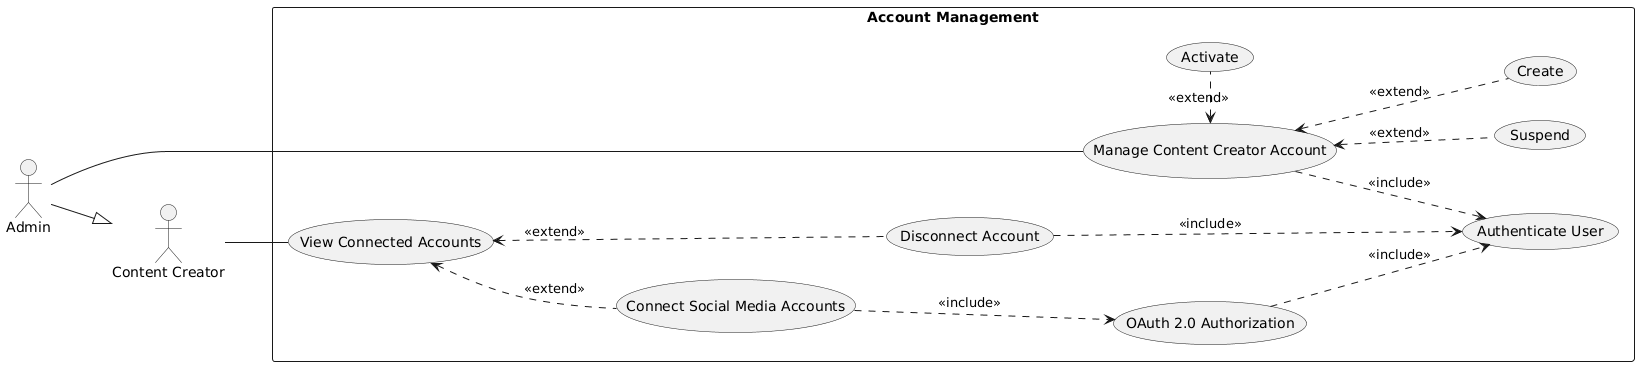

The diagram above was rendered by PlantUML. Its source (embedded in the PNG):
@startuml
left to right direction
skinparam packageStyle rectangle

actor "Content Creator" as CC
actor "Admin" as ADM

' Admin inherits Content Creator
ADM --|> CC

rectangle "Account Management" {

  usecase "Connect Social Media Accounts" as UC_CONNECT
  usecase "View Connected Accounts" as UC_VIEW
  usecase "Disconnect Account" as UC_DISCONNECT
  usecase "OAuth 2.0 Authorization" as UC_OAUTH
  usecase "Authenticate User" as UC_AUTH
  usecase "Manage Content Creator Account" as UC_MANAGE
  usecase "Activate" as UC_ACTIVATE
  usecase "Suspend" as UC_SUSPEND
  usecase "Create" as UC_CREATE



}

' Content Creator interactions
CC -- UC_VIEW

' Admin interaction
ADM -- UC_MANAGE

' Includes
UC_CONNECT ..> UC_OAUTH : <<include>>

UC_OAUTH ..> UC_AUTH : <<include>>
UC_DISCONNECT ..> UC_AUTH : <<include>>
UC_MANAGE ..> UC_AUTH : <<include>>

' Extension
UC_VIEW <.. UC_DISCONNECT : <<extend>>
UC_VIEW <.. UC_CONNECT : <<extend>>

UC_MANAGE <.. UC_CREATE : <<extend>>
UC_MANAGE <.. UC_SUSPEND : <<extend>>
UC_MANAGE <. UC_ACTIVATE : <<extend>>
@enduml